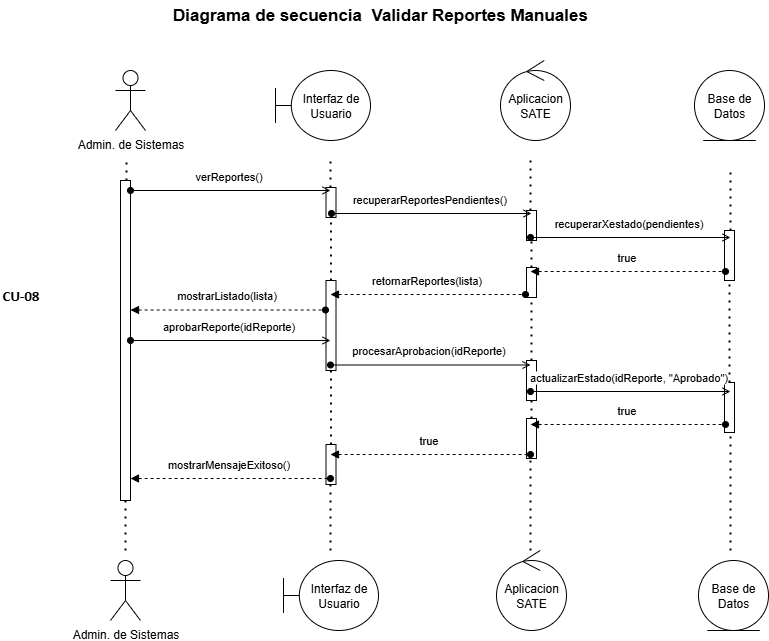

The diagram above was exported from draw.io. Its source (the exported page's mxGraphModel, read from the mxfile embedded in the PNG):
<mxGraphModel dx="1426" dy="841" grid="1" gridSize="10" guides="1" tooltips="1" connect="1" arrows="1" fold="1" page="1" pageScale="1" pageWidth="850" pageHeight="1100" math="0" shadow="0">
  <root>
    <mxCell id="0" />
    <mxCell id="1" parent="0" />
    <mxCell id="ZrNpumm7P5dVSFJ-U0I6-4" value="" style="html=1;points=[[0,0,0,0,5],[0,1,0,0,-5],[1,0,0,0,5],[1,1,0,0,-5]];perimeter=orthogonalPerimeter;outlineConnect=0;targetShapes=umlLifeline;portConstraint=eastwest;newEdgeStyle={&quot;curved&quot;:0,&quot;rounded&quot;:0};" vertex="1" parent="1">
      <mxGeometry x="365.5" y="310" width="10" height="90" as="geometry" />
    </mxCell>
    <mxCell id="ZrNpumm7P5dVSFJ-U0I6-30" value="" style="html=1;points=[[0,0,0,0,5],[0,1,0,0,-5],[1,0,0,0,5],[1,1,0,0,-5]];perimeter=orthogonalPerimeter;outlineConnect=0;targetShapes=umlLifeline;portConstraint=eastwest;newEdgeStyle={&quot;curved&quot;:0,&quot;rounded&quot;:0};" vertex="1" parent="1">
      <mxGeometry x="365.5" y="474" width="10" height="40" as="geometry" />
    </mxCell>
    <mxCell id="ZrNpumm7P5dVSFJ-U0I6-28" value="" style="html=1;points=[[0,0,0,0,5],[0,1,0,0,-5],[1,0,0,0,5],[1,1,0,0,-5]];perimeter=orthogonalPerimeter;outlineConnect=0;targetShapes=umlLifeline;portConstraint=eastwest;newEdgeStyle={&quot;curved&quot;:0,&quot;rounded&quot;:0};" vertex="1" parent="1">
      <mxGeometry x="566" y="448" width="10" height="40" as="geometry" />
    </mxCell>
    <mxCell id="ZrNpumm7P5dVSFJ-U0I6-26" value="" style="html=1;points=[[0,0,0,0,5],[0,1,0,0,-5],[1,0,0,0,5],[1,1,0,0,-5]];perimeter=orthogonalPerimeter;outlineConnect=0;targetShapes=umlLifeline;portConstraint=eastwest;newEdgeStyle={&quot;curved&quot;:0,&quot;rounded&quot;:0};" vertex="1" parent="1">
      <mxGeometry x="566" y="390" width="10" height="40" as="geometry" />
    </mxCell>
    <mxCell id="ZrNpumm7P5dVSFJ-U0I6-24" value="" style="html=1;points=[[0,0,0,0,5],[0,1,0,0,-5],[1,0,0,0,5],[1,1,0,0,-5]];perimeter=orthogonalPerimeter;outlineConnect=0;targetShapes=umlLifeline;portConstraint=eastwest;newEdgeStyle={&quot;curved&quot;:0,&quot;rounded&quot;:0};" vertex="1" parent="1">
      <mxGeometry x="566" y="297" width="10" height="30" as="geometry" />
    </mxCell>
    <mxCell id="ZrNpumm7P5dVSFJ-U0I6-22" value="" style="html=1;points=[[0,0,0,0,5],[0,1,0,0,-5],[1,0,0,0,5],[1,1,0,0,-5]];perimeter=orthogonalPerimeter;outlineConnect=0;targetShapes=umlLifeline;portConstraint=eastwest;newEdgeStyle={&quot;curved&quot;:0,&quot;rounded&quot;:0};" vertex="1" parent="1">
      <mxGeometry x="764" y="412" width="10" height="50" as="geometry" />
    </mxCell>
    <mxCell id="ZrNpumm7P5dVSFJ-U0I6-20" value="" style="html=1;points=[[0,0,0,0,5],[0,1,0,0,-5],[1,0,0,0,5],[1,1,0,0,-5]];perimeter=orthogonalPerimeter;outlineConnect=0;targetShapes=umlLifeline;portConstraint=eastwest;newEdgeStyle={&quot;curved&quot;:0,&quot;rounded&quot;:0};" vertex="1" parent="1">
      <mxGeometry x="764" y="260" width="10" height="50" as="geometry" />
    </mxCell>
    <mxCell id="ABZ5sj9WDaekH95xxPdQ-2" value="Admin. de Sistemas" style="shape=umlActor;verticalLabelPosition=bottom;verticalAlign=top;html=1;" parent="1" vertex="1">
      <mxGeometry x="155" y="100" width="30" height="60" as="geometry" />
    </mxCell>
    <mxCell id="ABZ5sj9WDaekH95xxPdQ-3" value="Interfaz de&lt;div&gt;Usuario&lt;/div&gt;" style="shape=umlBoundary;whiteSpace=wrap;html=1;" parent="1" vertex="1">
      <mxGeometry x="315" y="100" width="95" height="70" as="geometry" />
    </mxCell>
    <mxCell id="ABZ5sj9WDaekH95xxPdQ-4" value="Aplicacion&lt;div&gt;SATE&lt;/div&gt;" style="ellipse;shape=umlControl;whiteSpace=wrap;html=1;" parent="1" vertex="1">
      <mxGeometry x="540" y="90" width="70" height="80" as="geometry" />
    </mxCell>
    <mxCell id="ABZ5sj9WDaekH95xxPdQ-5" value="Base de Datos" style="ellipse;shape=umlEntity;whiteSpace=wrap;html=1;" parent="1" vertex="1">
      <mxGeometry x="734" y="100" width="70" height="70" as="geometry" />
    </mxCell>
    <mxCell id="ABZ5sj9WDaekH95xxPdQ-19" value="" style="endArrow=none;dashed=1;html=1;dashPattern=1 3;strokeWidth=2;rounded=0;" parent="1" edge="1" source="ZrNpumm7P5dVSFJ-U0I6-13">
      <mxGeometry width="50" height="50" relative="1" as="geometry">
        <mxPoint x="166" y="500" as="sourcePoint" />
        <mxPoint x="166" y="190" as="targetPoint" />
      </mxGeometry>
    </mxCell>
    <mxCell id="ABZ5sj9WDaekH95xxPdQ-25" value="" style="endArrow=none;dashed=1;html=1;dashPattern=1 3;strokeWidth=2;rounded=0;" parent="1" source="ZrNpumm7P5dVSFJ-U0I6-12" edge="1">
      <mxGeometry width="50" height="50" relative="1" as="geometry">
        <mxPoint x="370" y="500" as="sourcePoint" />
        <mxPoint x="370" y="190" as="targetPoint" />
      </mxGeometry>
    </mxCell>
    <mxCell id="ABZ5sj9WDaekH95xxPdQ-28" value="" style="endArrow=none;dashed=1;html=1;dashPattern=1 3;strokeWidth=2;rounded=0;" parent="1" edge="1" source="ZrNpumm7P5dVSFJ-U0I6-18">
      <mxGeometry width="50" height="50" relative="1" as="geometry">
        <mxPoint x="570" y="500" as="sourcePoint" />
        <mxPoint x="570" y="190" as="targetPoint" />
      </mxGeometry>
    </mxCell>
    <mxCell id="ABZ5sj9WDaekH95xxPdQ-35" value="" style="endArrow=oval;html=1;rounded=0;align=center;verticalAlign=top;endFill=1;labelBackgroundColor=none;endSize=6;startArrow=block;startFill=1;dashed=1;" parent="1" edge="1">
      <mxGeometry relative="1" as="geometry">
        <mxPoint x="170" y="508" as="sourcePoint" />
        <mxPoint x="370" y="508" as="targetPoint" />
      </mxGeometry>
    </mxCell>
    <mxCell id="ABZ5sj9WDaekH95xxPdQ-36" value="mostrarMensajeExitoso()" style="edgeLabel;html=1;align=center;verticalAlign=middle;resizable=0;points=[];" parent="ABZ5sj9WDaekH95xxPdQ-35" vertex="1" connectable="0">
      <mxGeometry x="-0.03" y="-2" relative="1" as="geometry">
        <mxPoint y="-17" as="offset" />
      </mxGeometry>
    </mxCell>
    <mxCell id="ABZ5sj9WDaekH95xxPdQ-45" value="" style="endArrow=none;dashed=1;html=1;dashPattern=1 3;strokeWidth=2;rounded=0;" parent="1" edge="1" source="ZrNpumm7P5dVSFJ-U0I6-20">
      <mxGeometry width="50" height="50" relative="1" as="geometry">
        <mxPoint x="770" y="500" as="sourcePoint" />
        <mxPoint x="770" y="200" as="targetPoint" />
      </mxGeometry>
    </mxCell>
    <mxCell id="ABZ5sj9WDaekH95xxPdQ-86" value="&lt;font face=&quot;Helvetica&quot; style=&quot;color: rgb(0, 0, 0);&quot;&gt;&lt;b&gt;Diagrama de secuencia&amp;nbsp;&lt;/b&gt;&lt;/font&gt;&lt;b&gt;&amp;nbsp;Validar Reportes Manuales&lt;/b&gt;" style="text;html=1;align=center;verticalAlign=middle;whiteSpace=wrap;rounded=0;fontSize=17;labelBackgroundColor=none;" parent="1" vertex="1">
      <mxGeometry x="40" y="30" width="760" height="30" as="geometry" />
    </mxCell>
    <mxCell id="-3YJMCLxWVWfuqVuO418-2" value="&lt;span style=&quot;font-size:11pt;font-family:Calibri,sans-serif;color:#000000;background-color:transparent;font-weight:700;font-style:normal;font-variant:normal;text-decoration:none;vertical-align:baseline;white-space:pre;white-space:pre-wrap;&quot; id=&quot;docs-internal-guid-798fa533-7fff-13b6-7e76-6c3bec179e6d&quot;&gt;CU-08&lt;/span&gt;" style="text;whiteSpace=wrap;html=1;" parent="1" vertex="1">
      <mxGeometry x="40" y="310" width="70" height="40" as="geometry" />
    </mxCell>
    <mxCell id="DB4dcHCmd-6OiOvnecMT-1" value="Admin. de Sistemas" style="shape=umlActor;verticalLabelPosition=bottom;verticalAlign=top;html=1;" parent="1" vertex="1">
      <mxGeometry x="150" y="590" width="30" height="60" as="geometry" />
    </mxCell>
    <mxCell id="DB4dcHCmd-6OiOvnecMT-2" value="Interfaz de&lt;div&gt;Usuario&lt;/div&gt;" style="shape=umlBoundary;whiteSpace=wrap;html=1;" parent="1" vertex="1">
      <mxGeometry x="323" y="590" width="95" height="70" as="geometry" />
    </mxCell>
    <mxCell id="DB4dcHCmd-6OiOvnecMT-3" value="Aplicacion&lt;div&gt;SATE&lt;/div&gt;" style="ellipse;shape=umlControl;whiteSpace=wrap;html=1;" parent="1" vertex="1">
      <mxGeometry x="536" y="580" width="70" height="80" as="geometry" />
    </mxCell>
    <mxCell id="DB4dcHCmd-6OiOvnecMT-4" value="Base de Datos" style="ellipse;shape=umlEntity;whiteSpace=wrap;html=1;" parent="1" vertex="1">
      <mxGeometry x="738" y="590" width="70" height="70" as="geometry" />
    </mxCell>
    <mxCell id="DB4dcHCmd-6OiOvnecMT-30" value="" style="endArrow=oval;html=1;rounded=0;align=center;verticalAlign=top;endFill=1;labelBackgroundColor=none;endSize=6;startArrow=block;startFill=1;dashed=1;" parent="1" edge="1">
      <mxGeometry relative="1" as="geometry">
        <mxPoint x="570" y="301" as="sourcePoint" />
        <mxPoint x="765" y="301" as="targetPoint" />
      </mxGeometry>
    </mxCell>
    <mxCell id="DB4dcHCmd-6OiOvnecMT-31" value="true" style="edgeLabel;html=1;align=center;verticalAlign=middle;resizable=0;points=[];" parent="DB4dcHCmd-6OiOvnecMT-30" vertex="1" connectable="0">
      <mxGeometry x="-0.03" y="-2" relative="1" as="geometry">
        <mxPoint y="-17" as="offset" />
      </mxGeometry>
    </mxCell>
    <mxCell id="DB4dcHCmd-6OiOvnecMT-43" value="" style="endArrow=oval;html=1;rounded=0;align=center;verticalAlign=top;endFill=1;labelBackgroundColor=none;endSize=6;startArrow=block;startFill=1;dashed=1;" parent="1" edge="1">
      <mxGeometry relative="1" as="geometry">
        <mxPoint x="370" y="324" as="sourcePoint" />
        <mxPoint x="565" y="324" as="targetPoint" />
      </mxGeometry>
    </mxCell>
    <mxCell id="DB4dcHCmd-6OiOvnecMT-44" value="retornarReportes(lista)" style="edgeLabel;html=1;align=center;verticalAlign=middle;resizable=0;points=[];" parent="DB4dcHCmd-6OiOvnecMT-43" vertex="1" connectable="0">
      <mxGeometry x="-0.03" y="-2" relative="1" as="geometry">
        <mxPoint y="-17" as="offset" />
      </mxGeometry>
    </mxCell>
    <mxCell id="ZrNpumm7P5dVSFJ-U0I6-2" value="" style="endArrow=open;html=1;rounded=0;align=center;verticalAlign=top;endFill=0;labelBackgroundColor=none;endSize=6;startArrow=oval;startFill=1;" edge="1" parent="1">
      <mxGeometry relative="1" as="geometry">
        <mxPoint x="370" y="394.5" as="sourcePoint" />
        <mxPoint x="570" y="394.5" as="targetPoint" />
      </mxGeometry>
    </mxCell>
    <mxCell id="ZrNpumm7P5dVSFJ-U0I6-3" value="procesarAprobacion(idReporte)" style="edgeLabel;html=1;align=center;verticalAlign=middle;resizable=0;points=[];" vertex="1" connectable="0" parent="ZrNpumm7P5dVSFJ-U0I6-2">
      <mxGeometry x="-0.03" y="-2" relative="1" as="geometry">
        <mxPoint y="-17" as="offset" />
      </mxGeometry>
    </mxCell>
    <mxCell id="ZrNpumm7P5dVSFJ-U0I6-5" value="" style="endArrow=none;dashed=1;html=1;dashPattern=1 3;strokeWidth=2;rounded=0;" edge="1" parent="1" source="ZrNpumm7P5dVSFJ-U0I6-30" target="ZrNpumm7P5dVSFJ-U0I6-4">
      <mxGeometry width="50" height="50" relative="1" as="geometry">
        <mxPoint x="370" y="500" as="sourcePoint" />
        <mxPoint x="370" y="190" as="targetPoint" />
      </mxGeometry>
    </mxCell>
    <mxCell id="ZrNpumm7P5dVSFJ-U0I6-6" value="" style="endArrow=open;html=1;rounded=0;align=center;verticalAlign=top;endFill=0;labelBackgroundColor=none;endSize=6;startArrow=oval;startFill=1;" edge="1" parent="1">
      <mxGeometry relative="1" as="geometry">
        <mxPoint x="570" y="421" as="sourcePoint" />
        <mxPoint x="770" y="421" as="targetPoint" />
      </mxGeometry>
    </mxCell>
    <mxCell id="ZrNpumm7P5dVSFJ-U0I6-7" value="actualizarEstado(idReporte, &quot;Aprobado&quot;)" style="edgeLabel;html=1;align=center;verticalAlign=middle;resizable=0;points=[];" vertex="1" connectable="0" parent="ZrNpumm7P5dVSFJ-U0I6-6">
      <mxGeometry x="-0.03" y="-2" relative="1" as="geometry">
        <mxPoint y="-17" as="offset" />
      </mxGeometry>
    </mxCell>
    <mxCell id="ZrNpumm7P5dVSFJ-U0I6-8" value="" style="endArrow=oval;html=1;rounded=0;align=center;verticalAlign=top;endFill=1;labelBackgroundColor=none;endSize=6;startArrow=block;startFill=1;dashed=1;" edge="1" parent="1">
      <mxGeometry relative="1" as="geometry">
        <mxPoint x="570" y="454" as="sourcePoint" />
        <mxPoint x="765" y="454" as="targetPoint" />
      </mxGeometry>
    </mxCell>
    <mxCell id="ZrNpumm7P5dVSFJ-U0I6-9" value="true" style="edgeLabel;html=1;align=center;verticalAlign=middle;resizable=0;points=[];" vertex="1" connectable="0" parent="ZrNpumm7P5dVSFJ-U0I6-8">
      <mxGeometry x="-0.03" y="-2" relative="1" as="geometry">
        <mxPoint y="-17" as="offset" />
      </mxGeometry>
    </mxCell>
    <mxCell id="ZrNpumm7P5dVSFJ-U0I6-10" value="" style="endArrow=oval;html=1;rounded=0;align=center;verticalAlign=top;endFill=1;labelBackgroundColor=none;endSize=6;startArrow=block;startFill=1;dashed=1;" edge="1" parent="1">
      <mxGeometry relative="1" as="geometry">
        <mxPoint x="370" y="484" as="sourcePoint" />
        <mxPoint x="570" y="484" as="targetPoint" />
      </mxGeometry>
    </mxCell>
    <mxCell id="ZrNpumm7P5dVSFJ-U0I6-11" value="true" style="edgeLabel;html=1;align=center;verticalAlign=middle;resizable=0;points=[];" vertex="1" connectable="0" parent="ZrNpumm7P5dVSFJ-U0I6-10">
      <mxGeometry x="-0.03" y="-2" relative="1" as="geometry">
        <mxPoint y="-17" as="offset" />
      </mxGeometry>
    </mxCell>
    <mxCell id="ZrNpumm7P5dVSFJ-U0I6-14" value="" style="endArrow=none;dashed=1;html=1;dashPattern=1 3;strokeWidth=2;rounded=0;" edge="1" parent="1">
      <mxGeometry width="50" height="50" relative="1" as="geometry">
        <mxPoint x="165" y="580" as="sourcePoint" />
        <mxPoint x="165" y="490" as="targetPoint" />
      </mxGeometry>
    </mxCell>
    <mxCell id="ZrNpumm7P5dVSFJ-U0I6-13" value="" style="html=1;points=[[0,0,0,0,5],[0,1,0,0,-5],[1,0,0,0,5],[1,1,0,0,-5]];perimeter=orthogonalPerimeter;outlineConnect=0;targetShapes=umlLifeline;portConstraint=eastwest;newEdgeStyle={&quot;curved&quot;:0,&quot;rounded&quot;:0};" vertex="1" parent="1">
      <mxGeometry x="160" y="210" width="10" height="320" as="geometry" />
    </mxCell>
    <mxCell id="ZrNpumm7P5dVSFJ-U0I6-17" value="" style="endArrow=none;dashed=1;html=1;dashPattern=1 3;strokeWidth=2;rounded=0;" edge="1" parent="1" source="ZrNpumm7P5dVSFJ-U0I6-4" target="ZrNpumm7P5dVSFJ-U0I6-12">
      <mxGeometry width="50" height="50" relative="1" as="geometry">
        <mxPoint x="370" y="310" as="sourcePoint" />
        <mxPoint x="370" y="190" as="targetPoint" />
      </mxGeometry>
    </mxCell>
    <mxCell id="ZrNpumm7P5dVSFJ-U0I6-12" value="" style="html=1;points=[[0,0,0,0,5],[0,1,0,0,-5],[1,0,0,0,5],[1,1,0,0,-5]];perimeter=orthogonalPerimeter;outlineConnect=0;targetShapes=umlLifeline;portConstraint=eastwest;newEdgeStyle={&quot;curved&quot;:0,&quot;rounded&quot;:0};" vertex="1" parent="1">
      <mxGeometry x="365.5" y="217" width="10" height="30" as="geometry" />
    </mxCell>
    <mxCell id="ABZ5sj9WDaekH95xxPdQ-17" value="" style="endArrow=open;html=1;rounded=0;align=center;verticalAlign=top;endFill=0;labelBackgroundColor=none;endSize=6;startArrow=oval;startFill=1;" parent="1" edge="1">
      <mxGeometry relative="1" as="geometry">
        <mxPoint x="170" y="220" as="sourcePoint" />
        <mxPoint x="370" y="220" as="targetPoint" />
      </mxGeometry>
    </mxCell>
    <mxCell id="ABZ5sj9WDaekH95xxPdQ-24" value="verReportes()" style="edgeLabel;html=1;align=center;verticalAlign=middle;resizable=0;points=[];" parent="ABZ5sj9WDaekH95xxPdQ-17" vertex="1" connectable="0">
      <mxGeometry x="-0.03" y="-2" relative="1" as="geometry">
        <mxPoint y="-17" as="offset" />
      </mxGeometry>
    </mxCell>
    <mxCell id="ZrNpumm7P5dVSFJ-U0I6-19" value="" style="endArrow=none;dashed=1;html=1;dashPattern=1 3;strokeWidth=2;rounded=0;" edge="1" parent="1" source="ZrNpumm7P5dVSFJ-U0I6-24" target="ZrNpumm7P5dVSFJ-U0I6-18">
      <mxGeometry width="50" height="50" relative="1" as="geometry">
        <mxPoint x="570" y="500" as="sourcePoint" />
        <mxPoint x="570" y="190" as="targetPoint" />
      </mxGeometry>
    </mxCell>
    <mxCell id="ZrNpumm7P5dVSFJ-U0I6-18" value="" style="html=1;points=[[0,0,0,0,5],[0,1,0,0,-5],[1,0,0,0,5],[1,1,0,0,-5]];perimeter=orthogonalPerimeter;outlineConnect=0;targetShapes=umlLifeline;portConstraint=eastwest;newEdgeStyle={&quot;curved&quot;:0,&quot;rounded&quot;:0};" vertex="1" parent="1">
      <mxGeometry x="566" y="240" width="10" height="30" as="geometry" />
    </mxCell>
    <mxCell id="DB4dcHCmd-6OiOvnecMT-32" value="" style="endArrow=open;html=1;rounded=0;align=center;verticalAlign=top;endFill=0;labelBackgroundColor=none;endSize=6;startArrow=oval;startFill=1;" parent="1" edge="1">
      <mxGeometry relative="1" as="geometry">
        <mxPoint x="570" y="267" as="sourcePoint" />
        <mxPoint x="770" y="267" as="targetPoint" />
      </mxGeometry>
    </mxCell>
    <mxCell id="DB4dcHCmd-6OiOvnecMT-33" value="recuperarXestado(pendientes)" style="edgeLabel;html=1;align=center;verticalAlign=middle;resizable=0;points=[];" parent="DB4dcHCmd-6OiOvnecMT-32" vertex="1" connectable="0">
      <mxGeometry x="-0.03" y="-2" relative="1" as="geometry">
        <mxPoint y="-17" as="offset" />
      </mxGeometry>
    </mxCell>
    <mxCell id="DB4dcHCmd-6OiOvnecMT-41" value="" style="endArrow=open;html=1;rounded=0;align=center;verticalAlign=top;endFill=0;labelBackgroundColor=none;endSize=6;startArrow=oval;startFill=1;" parent="1" edge="1">
      <mxGeometry relative="1" as="geometry">
        <mxPoint x="371" y="243" as="sourcePoint" />
        <mxPoint x="571" y="243" as="targetPoint" />
      </mxGeometry>
    </mxCell>
    <mxCell id="DB4dcHCmd-6OiOvnecMT-42" value="recuperarReportesPendientes()" style="edgeLabel;html=1;align=center;verticalAlign=middle;resizable=0;points=[];" parent="DB4dcHCmd-6OiOvnecMT-41" vertex="1" connectable="0">
      <mxGeometry x="-0.03" y="-2" relative="1" as="geometry">
        <mxPoint y="-17" as="offset" />
      </mxGeometry>
    </mxCell>
    <mxCell id="ZrNpumm7P5dVSFJ-U0I6-21" value="" style="endArrow=none;dashed=1;html=1;dashPattern=1 3;strokeWidth=2;rounded=0;" edge="1" parent="1" source="ZrNpumm7P5dVSFJ-U0I6-22" target="ZrNpumm7P5dVSFJ-U0I6-20">
      <mxGeometry width="50" height="50" relative="1" as="geometry">
        <mxPoint x="770" y="500" as="sourcePoint" />
        <mxPoint x="770" y="200" as="targetPoint" />
      </mxGeometry>
    </mxCell>
    <mxCell id="ZrNpumm7P5dVSFJ-U0I6-23" value="" style="endArrow=none;dashed=1;html=1;dashPattern=1 3;strokeWidth=2;rounded=0;" edge="1" parent="1" target="ZrNpumm7P5dVSFJ-U0I6-22">
      <mxGeometry width="50" height="50" relative="1" as="geometry">
        <mxPoint x="770" y="580" as="sourcePoint" />
        <mxPoint x="770" y="310" as="targetPoint" />
      </mxGeometry>
    </mxCell>
    <mxCell id="ZrNpumm7P5dVSFJ-U0I6-25" value="" style="endArrow=none;dashed=1;html=1;dashPattern=1 3;strokeWidth=2;rounded=0;" edge="1" parent="1" source="ZrNpumm7P5dVSFJ-U0I6-26" target="ZrNpumm7P5dVSFJ-U0I6-24">
      <mxGeometry width="50" height="50" relative="1" as="geometry">
        <mxPoint x="570" y="500" as="sourcePoint" />
        <mxPoint x="570" y="270" as="targetPoint" />
      </mxGeometry>
    </mxCell>
    <mxCell id="ZrNpumm7P5dVSFJ-U0I6-27" value="" style="endArrow=none;dashed=1;html=1;dashPattern=1 3;strokeWidth=2;rounded=0;" edge="1" parent="1" source="ZrNpumm7P5dVSFJ-U0I6-28" target="ZrNpumm7P5dVSFJ-U0I6-26">
      <mxGeometry width="50" height="50" relative="1" as="geometry">
        <mxPoint x="570" y="500" as="sourcePoint" />
        <mxPoint x="570" y="327" as="targetPoint" />
      </mxGeometry>
    </mxCell>
    <mxCell id="ZrNpumm7P5dVSFJ-U0I6-29" value="" style="endArrow=none;dashed=1;html=1;dashPattern=1 3;strokeWidth=2;rounded=0;" edge="1" parent="1" target="ZrNpumm7P5dVSFJ-U0I6-28">
      <mxGeometry width="50" height="50" relative="1" as="geometry">
        <mxPoint x="570" y="580" as="sourcePoint" />
        <mxPoint x="570" y="400" as="targetPoint" />
      </mxGeometry>
    </mxCell>
    <mxCell id="ZrNpumm7P5dVSFJ-U0I6-32" value="" style="endArrow=none;dashed=1;html=1;dashPattern=1 3;strokeWidth=2;rounded=0;" edge="1" parent="1" target="ZrNpumm7P5dVSFJ-U0I6-30">
      <mxGeometry width="50" height="50" relative="1" as="geometry">
        <mxPoint x="370" y="580" as="sourcePoint" />
        <mxPoint x="370" y="370" as="targetPoint" />
      </mxGeometry>
    </mxCell>
    <mxCell id="ZrNpumm7P5dVSFJ-U0I6-33" value="" style="endArrow=oval;html=1;rounded=0;align=center;verticalAlign=top;endFill=1;labelBackgroundColor=none;endSize=6;startArrow=block;startFill=1;dashed=1;" edge="1" parent="1">
      <mxGeometry relative="1" as="geometry">
        <mxPoint x="170" y="339.5" as="sourcePoint" />
        <mxPoint x="365" y="339.5" as="targetPoint" />
      </mxGeometry>
    </mxCell>
    <mxCell id="ZrNpumm7P5dVSFJ-U0I6-34" value="mostrarListado(lista)" style="edgeLabel;html=1;align=center;verticalAlign=middle;resizable=0;points=[];" vertex="1" connectable="0" parent="ZrNpumm7P5dVSFJ-U0I6-33">
      <mxGeometry x="-0.03" y="-2" relative="1" as="geometry">
        <mxPoint y="-17" as="offset" />
      </mxGeometry>
    </mxCell>
    <mxCell id="ZrNpumm7P5dVSFJ-U0I6-35" value="" style="endArrow=open;html=1;rounded=0;align=center;verticalAlign=top;endFill=0;labelBackgroundColor=none;endSize=6;startArrow=oval;startFill=1;" edge="1" parent="1">
      <mxGeometry relative="1" as="geometry">
        <mxPoint x="170" y="370" as="sourcePoint" />
        <mxPoint x="370" y="370" as="targetPoint" />
      </mxGeometry>
    </mxCell>
    <mxCell id="ZrNpumm7P5dVSFJ-U0I6-36" value="aprobarReporte(idReporte)" style="edgeLabel;html=1;align=center;verticalAlign=middle;resizable=0;points=[];" vertex="1" connectable="0" parent="ZrNpumm7P5dVSFJ-U0I6-35">
      <mxGeometry x="-0.03" y="-2" relative="1" as="geometry">
        <mxPoint y="-17" as="offset" />
      </mxGeometry>
    </mxCell>
  </root>
</mxGraphModel>